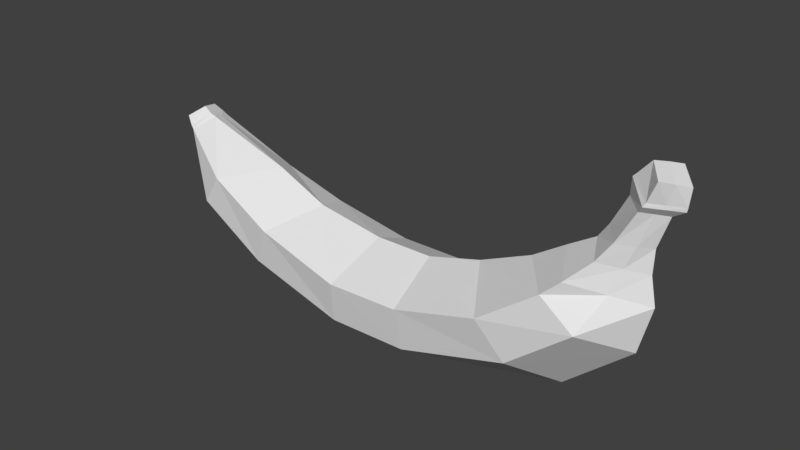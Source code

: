 # Source: 08_Banana.blend  (saved by Blender 2.78.0; exported with 4.5.12 LTS)
import bpy
from mathutils import Matrix  # noqa: F401  (used for matrix-valued properties, if any)

bpy.ops.wm.read_factory_settings(use_empty=True)
scene = bpy.context.scene
scene.name = 'Scene'

# ---- collections
col_collection_1 = bpy.data.collections.new('Collection 1'); scene.collection.children.link(col_collection_1)

# ---- world
world_world = bpy.data.worlds.new('World'); scene.world = world_world
world_world.color = (0.05088, 0.05088, 0.05088)
world_world.use_sun_shadow = False
world_world.sun_shadow_jitter_overblur = 0.0
world_world.cycles.sampling_method = 'MANUAL'

# ---- meshes
me_cube_002 = bpy.data.meshes.new('Cube.002')
me_cube_002.from_pydata([(3.359, -0.2989, 2.873), (3.464, -0.2989, 3.142), (3.083, 6.525e-05, 3.028), (3.244, 6.528e-05, 3.213), (3.682, 6.526e-05, 2.803), (3.707, 6.528e-05, 3.04), (3.379, 0.2711, 2.905), (3.464, 0.2711, 3.142), (3.029, 6.525e-05, 2.971), (3.335, -0.3231, 2.826), (3.355, 0.2953, 2.867), (3.672, 6.526e-05, 2.75), (3.02, 6.527e-05, 2.747), (3.268, -0.2695, 2.733), (3.313, 0.2416, 2.787), (3.52, 6.526e-05, 2.655), (2.819, 6.523e-05, 2.349), (3.055, -0.3271, 2.324), (3.108, 0.2987, 2.291), (3.385, 6.523e-05, 2.237), (2.685, -7.861e-09, 2.151), (2.9, -0.421, 2.086), (3.038, 0.421, 2.027), (3.378, 1.202e-09, 1.909), (2.326, -6.913e-09, 1.93), (2.65, -0.6388, 1.842), (2.902, 0.578, 1.728), (3.454, 7.815e-09, 1.537), (1.866, 7.882e-09, 1.631), (2.449, -0.7356, 1.659), (2.594, 0.7319, 1.252), (3.293, 6.539e-08, 0.8903), (1.144, -3.097e-08, 1.311), (1.69, -0.8552, 1.109), (1.779, 0.8516, 0.6906), (2.39, 1.032e-07, 0.09813), (0.3723, -3.955e-07, 1.091), (0.4683, -0.8125, 0.7318), (0.4668, 0.8088, 0.3011), (0.5604, -1.96e-07, -0.4561), (-0.4614, -5.529e-07, 1.082), (-0.5745, -0.8125, 0.6937), (-0.5594, 0.8088, 0.2918), (-0.6504, -3.534e-07, -0.4656), (-1.445, -8.539e-07, 1.235), (-1.818, -0.7492, 1.007), (-1.852, 0.7456, 0.5786), (-2.24, -6.971e-07, -0.0518), (-2.197, -1.283e-06, 1.571), (-2.768, -0.678, 1.473), (-2.768, 0.6744, 1.091), (-3.315, -1.183e-06, 0.6283), (-3.505, -0.06432, 2.046), (-3.714, -0.2613, 1.877), (-3.625, 0.258, 1.964), (-3.853, 0.06031, 1.792), (-3.641, -0.04786, 2.118), (-3.828, -0.2026, 1.978), (-3.736, 0.2079, 2.054), (-3.917, 0.05104, 1.917), (3.232, 0.1505, 2.966), (3.355, 0.1505, 3.177), (3.521, -0.1485, 2.838), (3.586, -0.1485, 3.091), (3.193, 0.1627, 2.919), (3.505, -0.1605, 2.788), (3.168, 0.1357, 2.767), (3.394, -0.1339, 2.694), (2.965, 0.1357, 2.32), (3.248, -0.1676, 2.28), (2.863, 0.2118, 2.088), (3.141, -0.2092, 1.997), (2.616, 0.3983, 1.859), (3.055, -0.3174, 1.688), (2.232, 0.4758, 1.471), (2.874, -0.6865, 1.272), (1.463, 0.6185, 1.119), (2.042, -0.746, 0.6003), (0.4198, 0.5969, 0.8144), (0.5146, -0.7247, 0.1342), (-0.5107, 0.5969, 0.805), (-0.6127, -0.7247, 0.1105), (-1.65, 0.5651, 1.026), (-2.031, -0.6933, 0.4742), (-2.484, 0.4468, 1.36), (-3.043, -0.6579, 1.048), (-3.565, 0.09781, 2.005), (-3.784, -0.09951, 1.834), (-3.689, 0.0808, 2.086), (-3.873, -0.07501, 1.947), (-3.653, -0.2884, 1.851), (-3.818, 0.05638, 1.716), (-3.569, 0.2851, 1.907), (-3.42, -0.06013, 2.015), (-3.495, 0.1205, 1.963), (-3.736, -0.1359, 1.783)], [], [(0, 1, 3, 2), (60, 61, 7, 6), (6, 7, 5, 4), (62, 63, 1, 0), (0, 2, 8, 9), (61, 3, 1, 63), (10, 11, 15, 14), (6, 4, 11, 10), (62, 0, 9, 65), (60, 6, 10, 64), (14, 15, 19, 18), (9, 8, 12, 13), (65, 9, 13, 67), (64, 10, 14, 66), (69, 17, 21, 71), (13, 12, 16, 17), (67, 13, 17, 69), (66, 14, 18, 68), (22, 23, 27, 26), (68, 18, 22, 70), (18, 19, 23, 22), (17, 16, 20, 21), (25, 24, 28, 29), (21, 20, 24, 25), (71, 21, 25, 73), (70, 22, 26, 72), (75, 29, 33, 77), (73, 25, 29, 75), (72, 26, 30, 74), (26, 27, 31, 30), (34, 35, 39, 38), (74, 30, 34, 76), (30, 31, 35, 34), (29, 28, 32, 33), (79, 37, 41, 81), (33, 32, 36, 37), (77, 33, 37, 79), (76, 34, 38, 78), (80, 42, 46, 82), (78, 38, 42, 80), (38, 39, 43, 42), (37, 36, 40, 41), (46, 47, 51, 50), (42, 43, 47, 46), (41, 40, 44, 45), (81, 41, 45, 83), (95, 90, 53, 87), (45, 44, 48, 49), (83, 45, 49, 85), (82, 46, 50, 84), (54, 55, 59, 58), (94, 92, 54, 86), (92, 91, 55, 54), (90, 93, 52, 53), (88, 58, 59, 89), (53, 52, 56, 57), (87, 53, 57, 89), (86, 54, 58, 88), (52, 86, 88, 56), (55, 87, 89, 59), (56, 88, 89, 57), (93, 94, 86, 52), (44, 82, 84, 48), (47, 83, 85, 51), (91, 95, 87, 55), (43, 81, 83, 47), (36, 78, 80, 40), (40, 80, 82, 44), (32, 76, 78, 36), (35, 77, 79, 39), (39, 79, 81, 43), (28, 74, 76, 32), (24, 72, 74, 28), (27, 73, 75, 31), (31, 75, 77, 35), (20, 70, 72, 24), (23, 71, 73, 27), (16, 68, 70, 20), (12, 66, 68, 16), (15, 67, 69, 19), (19, 69, 71, 23), (8, 64, 66, 12), (11, 65, 67, 15), (2, 60, 64, 8), (4, 62, 65, 11), (7, 61, 63, 5), (4, 5, 63, 62), (2, 3, 61, 60), (51, 85, 95, 91), (48, 84, 94, 93), (49, 48, 93, 90), (50, 51, 91, 92), (84, 50, 92, 94), (85, 49, 90, 95)])
_uv = me_cube_002.uv_layers.new(name='UVMap')
_uv.uv.foreach_set('vector', [0.4598, 0.7225, 0.4649, 0.7305, 0.4625, 0.7358, 0.455, 0.7384, 0.4622, 0.7455, 0.4655, 0.7376, 0.4687, 0.738, 0.4724, 0.7466, 0.4724, 0.7466, 0.4687, 0.738, 0.4711, 0.7333, 0.4787, 0.7308, 0.4717, 0.7225, 0.468, 0.7316, 0.4649, 0.7305, 0.4598, 0.7225, 0.6715, 0.5925, 0.6388, 0.5767, 0.6462, 0.5741, 0.6702, 0.5863, 0.4655, 0.7376, 0.4625, 0.7358, 0.4649, 0.7305, 0.468, 0.7316, 0.6615, 0.5446, 0.6913, 0.5533, 0.6795, 0.5604, 0.662, 0.5518, 0.6616, 0.5398, 0.696, 0.5503, 0.6913, 0.5533, 0.6615, 0.5446, 0.696, 0.5779, 0.6715, 0.5925, 0.6702, 0.5863, 0.689, 0.5757, 0.6413, 0.55, 0.6616, 0.5398, 0.6615, 0.5446, 0.6473, 0.555, 0.6909, 0.6976, 0.6987, 0.71, 0.6888, 0.7096, 0.6889, 0.7095, 0.6702, 0.5863, 0.6462, 0.5741, 0.6581, 0.5697, 0.6673, 0.5782, 0.689, 0.5757, 0.6702, 0.5863, 0.6673, 0.5782, 0.6757, 0.5706, 0.6473, 0.555, 0.6615, 0.5446, 0.662, 0.5518, 0.6581, 0.561, 0.6887, 0.7095, 0.6887, 0.7094, 0.6888, 0.7094, 0.6888, 0.7095, 0.6882, 0.718, 0.6833, 0.7079, 0.6888, 0.7094, 0.6887, 0.7094, 0.6951, 0.7165, 0.6882, 0.718, 0.6887, 0.7094, 0.6887, 0.7095, 0.685, 0.7017, 0.6909, 0.6976, 0.6889, 0.7095, 0.6889, 0.7094, 0.6888, 0.7095, 0.6888, 0.7095, 0.6888, 0.7095, 0.6888, 0.7095, 0.6889, 0.7094, 0.6889, 0.7095, 0.6888, 0.7095, 0.6888, 0.7094, 0.6889, 0.7095, 0.6888, 0.7096, 0.6888, 0.7095, 0.6888, 0.7095, 0.6887, 0.7094, 0.6888, 0.7094, 0.6888, 0.7094, 0.6888, 0.7094, 0.6888, 0.7095, 0.6888, 0.7095, 0.6888, 0.7095, 0.6888, 0.7095, 0.6888, 0.7094, 0.6888, 0.7094, 0.6888, 0.7095, 0.6888, 0.7095, 0.6888, 0.7095, 0.6888, 0.7094, 0.6888, 0.7095, 0.6888, 0.7095, 0.6888, 0.7094, 0.6888, 0.7095, 0.6888, 0.7095, 0.6888, 0.7095, 0.6888, 0.7095, 0.6888, 0.7095, 0.6888, 0.7095, 0.6888, 0.7095, 0.6888, 0.7095, 0.6888, 0.7095, 0.6888, 0.7095, 0.6888, 0.7095, 0.6888, 0.7095, 0.6888, 0.7095, 0.6888, 0.7095, 0.6888, 0.7095, 0.6888, 0.7095, 0.6888, 0.7095, 0.6888, 0.7095, 0.6888, 0.7095, 0.6888, 0.7095, 0.6888, 0.7095, 0.6888, 0.7095, 0.6888, 0.7095, 0.6888, 0.7095, 0.6888, 0.7095, 0.6888, 0.7095, 0.6888, 0.7095, 0.6888, 0.7095, 0.6888, 0.7095, 0.6888, 0.7095, 0.6888, 0.7095, 0.6888, 0.7095, 0.6888, 0.7095, 0.6888, 0.7095, 0.6888, 0.7095, 0.6888, 0.7095, 0.6888, 0.7095, 0.6888, 0.7095, 0.6888, 0.7095, 0.6888, 0.7095, 0.6888, 0.7095, 0.6888, 0.7095, 0.6888, 0.7095, 0.6888, 0.7095, 0.6888, 0.7095, 0.6888, 0.7095, 0.6888, 0.7095, 0.6888, 0.7095, 0.6888, 0.7095, 0.6888, 0.7095, 0.6888, 0.7095, 0.6888, 0.7095, 0.6888, 0.7095, 0.6888, 0.7095, 0.6888, 0.7095, 0.6888, 0.7095, 0.6888, 0.7095, 0.6888, 0.7095, 0.6888, 0.7095, 0.6888, 0.7095, 0.6888, 0.7095, 0.6888, 0.7095, 0.6888, 0.7095, 0.6888, 0.7095, 0.6888, 0.7095, 0.6888, 0.7095, 0.6888, 0.7095, 0.6888, 0.7095, 0.6888, 0.7095, 0.6888, 0.7095, 0.6888, 0.7095, 0.6888, 0.7095, 0.6888, 0.7095, 0.6888, 0.7095, 0.6888, 0.7095, 0.6888, 0.7095, 0.6888, 0.7095, 0.6888, 0.7095, 0.6888, 0.7095, 0.6888, 0.7095, 0.6888, 0.7095, 0.6888, 0.7095, 0.6888, 0.7095, 0.6336, 0.5682, 0.6375, 0.5569, 0.6392, 0.5613, 0.6384, 0.5704, 0.6888, 0.7095, 0.6888, 0.7095, 0.6888, 0.7095, 0.6888, 0.7095, 0.6888, 0.7095, 0.6888, 0.7095, 0.6888, 0.7095, 0.6888, 0.7095, 0.6888, 0.7095, 0.6888, 0.7095, 0.6888, 0.7095, 0.6888, 0.7095, 0.4697, 0.7612, 0.4581, 0.7612, 0.4613, 0.7572, 0.4663, 0.7579, 0.6641, 0.572, 0.6596, 0.5857, 0.6562, 0.5813, 0.6573, 0.5716, 0.6596, 0.5857, 0.6372, 0.5832, 0.6414, 0.5789, 0.6562, 0.5813, 0.6375, 0.5569, 0.6598, 0.5569, 0.6554, 0.5612, 0.6392, 0.5613, 0.4663, 0.7546, 0.4663, 0.7579, 0.4613, 0.7572, 0.4601, 0.7546, 0.4575, 0.7466, 0.4689, 0.7476, 0.4658, 0.7514, 0.4599, 0.7515, 0.455, 0.7542, 0.4575, 0.7466, 0.4599, 0.7515, 0.4601, 0.7546, 0.4715, 0.7542, 0.4697, 0.7612, 0.4663, 0.7579, 0.4663, 0.7546, 0.4689, 0.7476, 0.4715, 0.7542, 0.4663, 0.7546, 0.4658, 0.7514, 0.4581, 0.7612, 0.455, 0.7542, 0.4601, 0.7546, 0.4613, 0.7572, 0.4658, 0.7514, 0.4663, 0.7546, 0.4601, 0.7546, 0.4599, 0.7515, 0.6598, 0.5569, 0.6641, 0.572, 0.6573, 0.5716, 0.6554, 0.5612, 0.6888, 0.7095, 0.6888, 0.7095, 0.6888, 0.7095, 0.6888, 0.7095, 0.6888, 0.7095, 0.6888, 0.7095, 0.6888, 0.7095, 0.6888, 0.7095, 0.6372, 0.5832, 0.6336, 0.5682, 0.6384, 0.5704, 0.6414, 0.5789, 0.6888, 0.7095, 0.6888, 0.7095, 0.6888, 0.7095, 0.6888, 0.7095, 0.6888, 0.7095, 0.6888, 0.7095, 0.6888, 0.7095, 0.6888, 0.7095, 0.6888, 0.7095, 0.6888, 0.7095, 0.6888, 0.7095, 0.6888, 0.7095, 0.6888, 0.7095, 0.6888, 0.7095, 0.6888, 0.7095, 0.6888, 0.7095, 0.6888, 0.7095, 0.6888, 0.7095, 0.6888, 0.7095, 0.6888, 0.7095, 0.6888, 0.7095, 0.6888, 0.7095, 0.6888, 0.7095, 0.6888, 0.7095, 0.6888, 0.7095, 0.6888, 0.7095, 0.6888, 0.7095, 0.6888, 0.7095, 0.6888, 0.7095, 0.6888, 0.7095, 0.6888, 0.7095, 0.6888, 0.7095, 0.6888, 0.7095, 0.6888, 0.7095, 0.6888, 0.7095, 0.6888, 0.7095, 0.6888, 0.7095, 0.6888, 0.7095, 0.6888, 0.7095, 0.6888, 0.7095, 0.6888, 0.7094, 0.6888, 0.7094, 0.6888, 0.7095, 0.6888, 0.7095, 0.6888, 0.7095, 0.6888, 0.7095, 0.6888, 0.7095, 0.6888, 0.7095, 0.6888, 0.7094, 0.6889, 0.7094, 0.6888, 0.7094, 0.6888, 0.7094, 0.6833, 0.7079, 0.685, 0.7017, 0.6889, 0.7094, 0.6888, 0.7094, 0.6987, 0.71, 0.6951, 0.7165, 0.6887, 0.7095, 0.6888, 0.7096, 0.6888, 0.7096, 0.6887, 0.7095, 0.6888, 0.7095, 0.6888, 0.7095, 0.6462, 0.5741, 0.6473, 0.555, 0.6581, 0.561, 0.6581, 0.5697, 0.6913, 0.5533, 0.689, 0.5757, 0.6757, 0.5706, 0.6795, 0.5604, 0.6388, 0.5767, 0.6413, 0.55, 0.6473, 0.555, 0.6462, 0.5741, 0.696, 0.5503, 0.696, 0.5779, 0.689, 0.5757, 0.6913, 0.5533, 0.4687, 0.738, 0.4655, 0.7376, 0.468, 0.7316, 0.4711, 0.7333, 0.4787, 0.7308, 0.4711, 0.7333, 0.468, 0.7316, 0.4717, 0.7225, 0.455, 0.7384, 0.4625, 0.7358, 0.4655, 0.7376, 0.4622, 0.7455, 0.6888, 0.7095, 0.6888, 0.7095, 0.6888, 0.7095, 0.6888, 0.7095, 0.6888, 0.7095, 0.6888, 0.7095, 0.6888, 0.7095, 0.6888, 0.7095, 0.6888, 0.7095, 0.6888, 0.7095, 0.6888, 0.7095, 0.6888, 0.7095, 0.6888, 0.7095, 0.6888, 0.7095, 0.6888, 0.7095, 0.6888, 0.7095, 0.6888, 0.7095, 0.6888, 0.7095, 0.6888, 0.7095, 0.6888, 0.7095, 0.6888, 0.7095, 0.6888, 0.7095, 0.6888, 0.7095, 0.6888, 0.7095])
_ca = me_cube_002.color_attributes.new('Col', 'BYTE_COLOR', 'CORNER')
_ca.data.foreach_set('color', [1.0, 1.0, 1.0, 1.0, 1.0, 1.0, 1.0, 1.0, 1.0, 1.0, 1.0, 1.0, 1.0, 1.0, 1.0, 1.0, 1.0, 1.0, 1.0, 1.0, 1.0, 1.0, 1.0, 1.0, 1.0, 1.0, 1.0, 1.0, 1.0, 1.0, 1.0, 1.0, 1.0, 1.0, 1.0, 1.0, 1.0, 1.0, 1.0, 1.0, 1.0, 1.0, 1.0, 1.0, 1.0, 1.0, 1.0, 1.0, 1.0, 1.0, 1.0, 1.0, 1.0, 1.0, 1.0, 1.0, 1.0, 1.0, 1.0, 1.0, 1.0, 1.0, 1.0, 1.0, 1.0, 1.0, 1.0, 1.0, 1.0, 1.0, 1.0, 1.0, 1.0, 1.0, 1.0, 1.0, 1.0, 1.0, 1.0, 1.0, 1.0, 1.0, 1.0, 1.0, 1.0, 1.0, 1.0, 1.0, 1.0, 1.0, 1.0, 1.0, 1.0, 1.0, 1.0, 1.0, 1.0, 1.0, 1.0, 1.0, 1.0, 1.0, 1.0, 1.0, 1.0, 1.0, 1.0, 1.0, 1.0, 1.0, 1.0, 1.0, 1.0, 1.0, 1.0, 1.0, 1.0, 1.0, 1.0, 1.0, 1.0, 1.0, 1.0, 1.0, 1.0, 1.0, 1.0, 1.0, 1.0, 1.0, 1.0, 1.0, 1.0, 1.0, 1.0, 1.0, 1.0, 1.0, 1.0, 1.0, 1.0, 1.0, 1.0, 1.0, 1.0, 1.0, 1.0, 1.0, 1.0, 1.0, 1.0, 1.0, 1.0, 1.0, 1.0, 1.0, 1.0, 1.0, 1.0, 1.0, 1.0, 1.0, 1.0, 1.0, 1.0, 1.0, 1.0, 1.0, 1.0, 1.0, 1.0, 1.0, 1.0, 1.0, 1.0, 1.0, 1.0, 1.0, 1.0, 1.0, 1.0, 1.0, 1.0, 1.0, 1.0, 1.0, 1.0, 1.0, 1.0, 1.0, 1.0, 1.0, 1.0, 1.0, 1.0, 1.0, 1.0, 1.0, 1.0, 1.0, 1.0, 1.0, 1.0, 1.0, 1.0, 1.0, 1.0, 1.0, 1.0, 1.0, 1.0, 1.0, 1.0, 1.0, 1.0, 1.0, 1.0, 1.0, 1.0, 1.0, 1.0, 1.0, 1.0, 1.0, 1.0, 1.0, 1.0, 1.0, 1.0, 1.0, 1.0, 1.0, 1.0, 1.0, 1.0, 1.0, 1.0, 1.0, 1.0, 1.0, 1.0, 1.0, 1.0, 1.0, 1.0, 1.0, 1.0, 1.0, 1.0, 1.0, 1.0, 1.0, 1.0, 1.0, 1.0, 1.0, 1.0, 1.0, 1.0, 1.0, 1.0, 1.0, 1.0, 1.0, 1.0, 1.0, 1.0, 1.0, 1.0, 1.0, 1.0, 1.0, 1.0, 1.0, 1.0, 1.0, 1.0, 1.0, 1.0, 1.0, 1.0, 1.0, 1.0, 1.0, 1.0, 1.0, 1.0, 1.0, 1.0, 1.0, 1.0, 1.0, 1.0, 1.0, 1.0, 1.0, 1.0, 1.0, 1.0, 1.0, 1.0, 1.0, 1.0, 1.0, 1.0, 1.0, 1.0, 1.0, 1.0, 1.0, 1.0, 1.0, 1.0, 1.0, 1.0, 1.0, 1.0, 1.0, 1.0, 1.0, 1.0, 1.0, 1.0, 1.0, 1.0, 1.0, 1.0, 1.0, 1.0, 1.0, 1.0, 1.0, 1.0, 1.0, 1.0, 1.0, 1.0, 1.0, 1.0, 1.0, 1.0, 1.0, 1.0, 1.0, 1.0, 1.0, 1.0, 1.0, 1.0, 1.0, 1.0, 1.0, 1.0, 1.0, 1.0, 1.0, 1.0, 1.0, 1.0, 1.0, 1.0, 1.0, 1.0, 1.0, 1.0, 1.0, 1.0, 1.0, 1.0, 1.0, 1.0, 1.0, 1.0, 1.0, 1.0, 1.0, 1.0, 1.0, 1.0, 1.0, 1.0, 1.0, 1.0, 1.0, 1.0, 1.0, 1.0, 1.0, 1.0, 1.0, 1.0, 1.0, 1.0, 1.0, 1.0, 1.0, 1.0, 1.0, 1.0, 1.0, 1.0, 1.0, 1.0, 1.0, 1.0, 1.0, 1.0, 1.0, 1.0, 1.0, 1.0, 1.0, 1.0, 1.0, 1.0, 1.0, 1.0, 1.0, 1.0, 1.0, 1.0, 1.0, 1.0, 1.0, 1.0, 1.0, 1.0, 1.0, 1.0, 1.0, 1.0, 1.0, 1.0, 1.0, 1.0, 1.0, 1.0, 1.0, 1.0, 1.0, 1.0, 1.0, 1.0, 1.0, 1.0, 1.0, 1.0, 1.0, 1.0, 1.0, 1.0, 1.0, 1.0, 1.0, 1.0, 1.0, 1.0, 1.0, 1.0, 1.0, 1.0, 1.0, 1.0, 1.0, 1.0, 1.0, 1.0, 1.0, 1.0, 1.0, 1.0, 1.0, 1.0, 1.0, 1.0, 1.0, 1.0, 1.0, 1.0, 1.0, 1.0, 1.0, 1.0, 1.0, 1.0, 1.0, 1.0, 1.0, 1.0, 1.0, 1.0, 1.0, 1.0, 1.0, 1.0, 1.0, 1.0, 1.0, 1.0, 1.0, 1.0, 1.0, 1.0, 1.0, 1.0, 1.0, 1.0, 1.0, 1.0, 1.0, 1.0, 1.0, 1.0, 1.0, 1.0, 1.0, 1.0, 1.0, 1.0, 1.0, 1.0, 1.0, 1.0, 1.0, 1.0, 1.0, 1.0, 1.0, 1.0, 1.0, 1.0, 1.0, 1.0, 1.0, 1.0, 1.0, 1.0, 1.0, 1.0, 1.0, 1.0, 1.0, 1.0, 1.0, 1.0, 1.0, 1.0, 1.0, 1.0, 1.0, 1.0, 1.0, 1.0, 1.0, 1.0, 1.0, 1.0, 1.0, 1.0, 1.0, 1.0, 1.0, 1.0, 1.0, 1.0, 1.0, 1.0, 1.0, 1.0, 1.0, 1.0, 1.0, 1.0, 1.0, 1.0, 1.0, 1.0, 1.0, 1.0, 1.0, 1.0, 1.0, 1.0, 1.0, 1.0, 1.0, 1.0, 1.0, 1.0, 1.0, 1.0, 1.0, 1.0, 1.0, 1.0, 1.0, 1.0, 1.0, 1.0, 1.0, 1.0, 1.0, 1.0, 1.0, 1.0, 1.0, 1.0, 1.0, 1.0, 1.0, 1.0, 1.0, 1.0, 1.0, 1.0, 1.0, 1.0, 1.0, 1.0, 1.0, 1.0, 1.0, 1.0, 1.0, 1.0, 1.0, 1.0, 1.0, 1.0, 1.0, 1.0, 1.0, 1.0, 1.0, 1.0, 1.0, 1.0, 1.0, 1.0, 1.0, 1.0, 1.0, 1.0, 1.0, 1.0, 1.0, 1.0, 1.0, 1.0, 1.0, 1.0, 1.0, 1.0, 1.0, 1.0, 1.0, 1.0, 1.0, 1.0, 1.0, 1.0, 1.0, 1.0, 1.0, 1.0, 1.0, 1.0, 1.0, 1.0, 1.0, 1.0, 1.0, 1.0, 1.0, 1.0, 1.0, 1.0, 1.0, 1.0, 1.0, 1.0, 1.0, 1.0, 1.0, 1.0, 1.0, 1.0, 1.0, 1.0, 1.0, 1.0, 1.0, 1.0, 1.0, 1.0, 1.0, 1.0, 1.0, 1.0, 1.0, 1.0, 1.0, 1.0, 1.0, 1.0, 1.0, 1.0, 1.0, 1.0, 1.0, 1.0, 1.0, 1.0, 1.0, 1.0, 1.0, 1.0, 1.0, 1.0, 1.0, 1.0, 1.0, 1.0, 1.0, 1.0, 1.0, 1.0, 1.0, 1.0, 1.0, 1.0, 1.0, 1.0, 1.0, 1.0, 1.0, 1.0, 1.0, 1.0, 1.0, 1.0, 1.0, 1.0, 1.0, 1.0, 1.0, 1.0, 1.0, 1.0, 1.0, 1.0, 1.0, 1.0, 1.0, 1.0, 1.0, 1.0, 1.0, 1.0, 1.0, 1.0, 1.0, 1.0, 1.0, 1.0, 1.0, 1.0, 1.0, 1.0, 1.0, 1.0, 1.0, 1.0, 1.0, 1.0, 1.0, 1.0, 1.0, 1.0, 1.0, 1.0, 1.0, 1.0, 1.0, 1.0, 1.0, 1.0, 1.0, 1.0, 1.0, 1.0, 1.0, 1.0, 1.0, 1.0, 1.0, 1.0, 1.0, 1.0, 1.0, 1.0, 1.0, 1.0, 1.0, 1.0, 1.0, 1.0, 1.0, 1.0, 1.0, 1.0, 1.0, 1.0, 1.0, 1.0, 1.0, 1.0, 1.0, 1.0, 1.0, 1.0, 1.0, 1.0, 1.0, 1.0, 1.0, 1.0, 1.0, 1.0, 1.0, 1.0, 1.0, 1.0, 1.0, 1.0, 1.0, 1.0, 1.0, 1.0, 1.0, 1.0, 1.0, 1.0, 1.0, 1.0, 1.0, 1.0, 1.0, 1.0, 1.0, 1.0, 1.0, 1.0, 1.0, 1.0, 1.0, 1.0, 1.0, 1.0, 1.0, 1.0, 1.0, 1.0, 1.0, 1.0, 1.0, 1.0, 1.0, 1.0, 1.0, 1.0, 1.0, 1.0, 1.0, 1.0, 1.0, 1.0, 1.0, 1.0, 1.0, 1.0, 1.0, 1.0, 1.0, 1.0, 1.0, 1.0, 1.0, 1.0, 1.0, 1.0, 1.0, 1.0, 1.0, 1.0, 1.0, 1.0, 1.0, 1.0, 1.0, 1.0, 1.0, 1.0, 1.0, 1.0, 1.0, 1.0, 1.0, 1.0, 1.0, 1.0, 1.0, 1.0, 1.0, 1.0, 1.0, 1.0, 1.0, 1.0, 1.0, 1.0, 1.0, 1.0, 1.0, 1.0, 1.0, 1.0, 1.0, 1.0, 1.0, 1.0, 1.0, 1.0, 1.0, 1.0, 1.0, 1.0, 1.0, 1.0, 1.0, 1.0, 1.0, 1.0, 1.0, 1.0, 1.0, 1.0, 1.0, 1.0, 1.0, 1.0, 1.0, 1.0, 1.0, 1.0, 1.0, 1.0, 1.0, 1.0, 1.0, 1.0, 1.0, 1.0, 1.0, 1.0, 1.0, 1.0, 1.0, 1.0, 1.0, 1.0, 1.0, 1.0, 1.0, 1.0, 1.0, 1.0, 1.0, 1.0, 1.0, 1.0, 1.0, 1.0, 1.0, 1.0, 1.0, 1.0, 1.0, 1.0, 1.0, 1.0, 1.0, 1.0, 1.0, 1.0, 1.0, 1.0, 1.0, 1.0, 1.0, 1.0, 1.0, 1.0, 1.0, 1.0, 1.0, 1.0, 1.0, 1.0, 1.0, 1.0, 1.0, 1.0, 1.0, 1.0, 1.0, 1.0, 1.0, 1.0, 1.0, 1.0, 1.0, 1.0, 1.0, 1.0, 1.0, 1.0, 1.0, 1.0, 1.0, 1.0, 1.0, 1.0, 1.0, 1.0, 1.0, 1.0, 1.0, 1.0, 1.0, 1.0, 1.0, 1.0, 1.0, 1.0, 1.0, 1.0, 1.0, 1.0, 1.0, 1.0, 1.0, 1.0, 1.0, 1.0, 1.0, 1.0, 1.0, 1.0, 1.0, 1.0, 1.0, 1.0, 1.0, 1.0, 1.0, 1.0, 1.0, 1.0, 1.0, 1.0, 1.0, 1.0, 1.0, 1.0, 1.0, 1.0, 1.0, 1.0, 1.0, 1.0, 1.0, 1.0, 1.0, 1.0, 1.0, 1.0, 1.0, 1.0, 1.0, 1.0, 1.0, 1.0, 1.0, 1.0, 1.0, 1.0, 1.0, 1.0, 1.0, 1.0, 1.0, 1.0, 1.0, 1.0, 1.0, 1.0, 1.0, 1.0, 1.0, 1.0, 1.0, 1.0, 1.0, 1.0, 1.0, 1.0, 1.0, 1.0, 1.0, 1.0, 1.0, 1.0, 1.0, 1.0, 1.0, 1.0, 1.0, 1.0, 1.0, 1.0, 1.0, 1.0, 1.0, 1.0, 1.0, 1.0, 1.0, 1.0, 1.0, 1.0, 1.0, 1.0, 1.0, 1.0, 1.0, 1.0, 1.0, 1.0, 1.0, 1.0, 1.0, 1.0, 1.0, 1.0, 1.0, 1.0, 1.0, 1.0, 1.0, 1.0, 1.0, 1.0, 1.0, 1.0, 1.0, 1.0, 1.0, 1.0, 1.0, 1.0, 1.0, 1.0, 1.0, 1.0, 1.0, 1.0, 1.0, 1.0, 1.0, 1.0, 1.0, 1.0, 1.0, 1.0, 1.0, 1.0, 1.0, 1.0, 1.0, 1.0, 1.0, 1.0, 1.0, 1.0, 1.0, 1.0, 1.0, 1.0, 1.0, 1.0, 1.0, 1.0, 1.0, 1.0, 1.0, 1.0, 1.0, 1.0, 1.0, 1.0, 1.0, 1.0, 1.0, 1.0, 1.0, 1.0, 1.0, 1.0, 1.0, 1.0, 1.0, 1.0, 1.0, 1.0, 1.0, 1.0, 1.0, 1.0, 1.0, 1.0, 1.0, 1.0, 1.0, 1.0, 1.0, 1.0, 1.0, 1.0, 1.0, 1.0, 1.0, 1.0, 1.0, 1.0, 1.0, 1.0, 1.0, 1.0, 1.0, 1.0, 1.0, 1.0, 1.0, 1.0, 1.0, 1.0, 1.0, 1.0, 1.0, 1.0, 1.0, 1.0, 1.0, 1.0, 1.0, 1.0, 1.0, 1.0, 1.0, 1.0, 1.0, 1.0, 1.0, 1.0, 1.0, 1.0, 1.0, 1.0, 1.0, 1.0, 1.0, 1.0, 1.0, 1.0, 1.0, 1.0, 1.0, 1.0, 1.0, 1.0, 1.0, 1.0, 1.0, 1.0, 1.0, 1.0, 1.0, 1.0, 1.0, 1.0, 1.0, 1.0, 1.0, 1.0, 1.0, 1.0, 1.0, 1.0, 1.0, 1.0, 1.0, 1.0, 1.0, 1.0, 1.0, 1.0, 1.0, 1.0, 1.0, 1.0, 1.0, 1.0, 1.0, 1.0, 1.0, 1.0, 1.0, 1.0, 1.0, 1.0, 1.0, 1.0, 1.0, 1.0, 1.0, 1.0, 1.0, 1.0, 1.0, 1.0, 1.0, 1.0, 1.0, 1.0, 1.0, 1.0, 1.0, 1.0, 1.0, 1.0, 1.0, 1.0, 1.0, 1.0, 1.0, 1.0, 1.0, 1.0, 1.0, 1.0, 1.0, 1.0, 1.0, 1.0, 1.0, 1.0, 1.0, 1.0, 1.0, 1.0, 1.0, 1.0, 1.0, 1.0, 1.0, 1.0, 1.0, 1.0, 1.0, 1.0, 1.0, 1.0, 1.0, 1.0, 1.0, 1.0, 1.0, 1.0, 1.0, 1.0, 1.0, 1.0, 1.0, 1.0, 1.0, 1.0, 1.0, 1.0, 1.0, 1.0, 1.0, 1.0, 1.0, 1.0, 1.0, 1.0, 1.0, 1.0, 1.0, 1.0, 1.0, 1.0, 1.0, 1.0, 1.0, 1.0, 1.0, 1.0, 1.0, 1.0, 1.0, 1.0, 1.0, 1.0, 1.0, 1.0, 1.0, 1.0, 1.0, 1.0, 1.0, 1.0, 1.0, 1.0, 1.0, 1.0, 1.0, 1.0, 1.0, 1.0, 1.0, 1.0, 1.0, 1.0, 1.0, 1.0, 1.0, 1.0, 1.0, 1.0, 1.0, 1.0, 1.0, 1.0, 1.0, 1.0, 1.0, 1.0, 1.0, 1.0, 1.0, 1.0, 1.0, 1.0, 1.0, 1.0, 1.0, 1.0, 1.0, 1.0, 1.0, 1.0, 1.0, 1.0, 1.0, 1.0, 1.0, 1.0, 1.0, 1.0, 1.0, 1.0, 1.0, 1.0, 1.0, 1.0, 1.0, 1.0, 1.0, 1.0, 1.0, 1.0, 1.0, 1.0, 1.0, 1.0, 1.0, 1.0, 1.0, 1.0, 1.0, 1.0, 1.0])
me_cube_002.use_remesh_preserve_volume = False
me_cube_002.use_remesh_preserve_attributes = False
me_cube_002.use_mirror_vertex_groups = False
me_cube_002.update()

# ---- objects
ob_cube = bpy.data.objects.new('Cube', me_cube_002)

# ---- transforms, parenting, visibility, modifiers, constraints
ob_cube.location = (0.0, 0.0, 0.0)
ob_cube.lineart.crease_threshold = 0.0

# ---- collection membership
col_collection_1.objects.link(ob_cube)

# ---- scene / render settings (as saved in the file)
scene.frame_start = 1; scene.frame_end = 250; scene.frame_set(1)
scene.render.engine = 'BLENDER_EEVEE_NEXT'
scene.render.resolution_percentage = 50
scene.render.dither_intensity = 0.0
scene.cycles.use_denoising = False
scene.cycles.samples = 128
scene.cycles.sampling_pattern = 'TABULATED_SOBOL'
scene.cycles.light_sampling_threshold = 0.0
scene.cycles.use_adaptive_sampling = False
scene.cycles.use_light_tree = False
scene.cycles.blur_glossy = 0.0
scene.cycles.sample_clamp_indirect = 0.0
scene.view_settings.view_transform = 'Standard'
bpy.context.view_layer.update()

# ---- added for rendering (the .blend has no active camera and no usable light): camera, sun
cam_auto = bpy.data.cameras.new('AutoCamera')
cam_auto.lens = 50.0
cam_auto.sensor_width = 36.0
cam_auto.clip_end = 1000.0
ob_auto_camera = bpy.data.objects.new('AutoCamera', cam_auto)
scene.collection.objects.link(ob_auto_camera)
ob_auto_camera.location = (7.8845, -9.58918, 7.76514)
ob_auto_camera.rotation_euler = (1.09748, -7.21219e-08, 0.694738)
scene.camera = ob_auto_camera
light_auto_sun = bpy.data.lights.new('AutoSun', 'SUN')
light_auto_sun.energy = 3.0
light_auto_sun.angle = 0.0523599
ob_auto_sun = bpy.data.objects.new('AutoSun', light_auto_sun)
scene.collection.objects.link(ob_auto_sun)
ob_auto_sun.rotation_euler = (0.872665, 0.174533, 0.523599)
bpy.context.view_layer.update()
